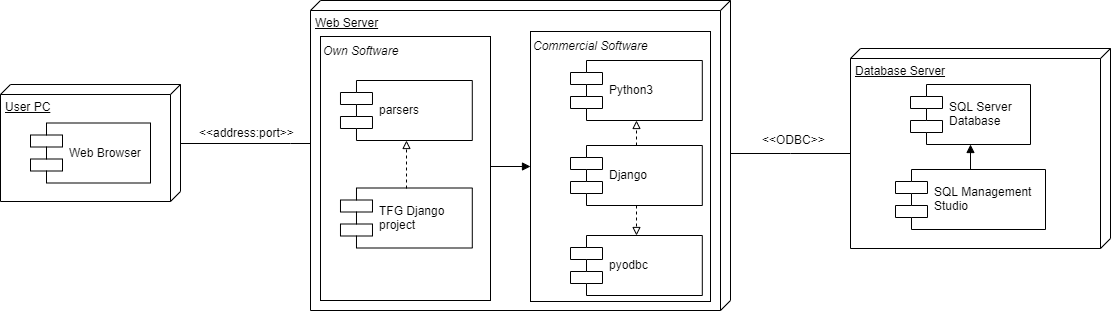

The diagram above was exported from draw.io. Its source (the exported page's mxGraphModel, read from the mxfile embedded in the PNG):
<mxGraphModel dx="838" dy="480" grid="1" gridSize="10" guides="1" tooltips="1" connect="1" arrows="1" fold="1" page="1" pageScale="1" pageWidth="827" pageHeight="1169" math="0" shadow="0">
  <root>
    <mxCell id="0" />
    <mxCell id="1" parent="0" />
    <mxCell id="Gyd3vOdr1ZStpS_QChZ6-4" value="Web Server" style="verticalAlign=top;align=left;spacingTop=8;spacingLeft=2;spacingRight=12;shape=cube;size=10;direction=south;fontStyle=4;html=1;" parent="1" vertex="1">
      <mxGeometry x="330" y="220" width="420" height="310" as="geometry" />
    </mxCell>
    <mxCell id="Gyd3vOdr1ZStpS_QChZ6-21" value="&amp;lt;&amp;lt;ODBC&amp;gt;&amp;gt;" style="text;html=1;resizable=0;points=[];autosize=1;align=left;verticalAlign=top;spacingTop=-4;rotation=0;" parent="1" vertex="1">
      <mxGeometry x="780" y="350" width="80" height="20" as="geometry" />
    </mxCell>
    <mxCell id="Gyd3vOdr1ZStpS_QChZ6-25" value="" style="group" parent="1" vertex="1" connectable="0">
      <mxGeometry x="20" y="304" width="180" height="117" as="geometry" />
    </mxCell>
    <mxCell id="Gyd3vOdr1ZStpS_QChZ6-1" value="User PC" style="verticalAlign=top;align=left;spacingTop=8;spacingLeft=2;spacingRight=12;shape=cube;size=10;direction=south;fontStyle=4;html=1;" parent="Gyd3vOdr1ZStpS_QChZ6-25" vertex="1">
      <mxGeometry width="180" height="117" as="geometry" />
    </mxCell>
    <mxCell id="Gyd3vOdr1ZStpS_QChZ6-6" value="Web Browser" style="shape=component;align=left;spacingLeft=36;" parent="Gyd3vOdr1ZStpS_QChZ6-25" vertex="1">
      <mxGeometry x="30" y="38.5" width="120" height="60" as="geometry" />
    </mxCell>
    <mxCell id="Gyd3vOdr1ZStpS_QChZ6-27" value="" style="group" parent="1" vertex="1" connectable="0">
      <mxGeometry x="870" y="304" width="260" height="160" as="geometry" />
    </mxCell>
    <mxCell id="Gyd3vOdr1ZStpS_QChZ6-5" value="Database Server" style="verticalAlign=top;align=left;spacingTop=8;spacingLeft=2;spacingRight=12;shape=cube;size=10;direction=south;fontStyle=4;html=1;" parent="Gyd3vOdr1ZStpS_QChZ6-27" vertex="1">
      <mxGeometry y="-36" width="260" height="200" as="geometry" />
    </mxCell>
    <mxCell id="Gyd3vOdr1ZStpS_QChZ6-10" value="SQL Server&#10;Database" style="shape=component;align=left;spacingLeft=36;" parent="Gyd3vOdr1ZStpS_QChZ6-27" vertex="1">
      <mxGeometry x="60" width="120" height="60" as="geometry" />
    </mxCell>
    <mxCell id="pt21n3ClVazoTdMfcuXf-2" style="edgeStyle=orthogonalEdgeStyle;rounded=0;orthogonalLoop=1;jettySize=auto;html=1;exitX=0.5;exitY=0;exitDx=0;exitDy=0;endArrow=block;endFill=1;" parent="Gyd3vOdr1ZStpS_QChZ6-27" source="pt21n3ClVazoTdMfcuXf-1" target="Gyd3vOdr1ZStpS_QChZ6-10" edge="1">
      <mxGeometry relative="1" as="geometry" />
    </mxCell>
    <mxCell id="pt21n3ClVazoTdMfcuXf-1" value="SQL Management&#10;Studio" style="shape=component;align=left;spacingLeft=36;" parent="Gyd3vOdr1ZStpS_QChZ6-27" vertex="1">
      <mxGeometry x="45" y="85" width="150" height="60" as="geometry" />
    </mxCell>
    <mxCell id="Gyd3vOdr1ZStpS_QChZ6-31" style="edgeStyle=orthogonalEdgeStyle;rounded=0;orthogonalLoop=1;jettySize=auto;html=1;startArrow=none;startFill=0;endArrow=none;endFill=0;" parent="1" source="Gyd3vOdr1ZStpS_QChZ6-4" target="Gyd3vOdr1ZStpS_QChZ6-1" edge="1">
      <mxGeometry relative="1" as="geometry">
        <mxPoint x="370" y="363" as="sourcePoint" />
        <Array as="points">
          <mxPoint x="310" y="363" />
          <mxPoint x="310" y="363" />
        </Array>
      </mxGeometry>
    </mxCell>
    <mxCell id="Gyd3vOdr1ZStpS_QChZ6-32" value="&amp;lt;&amp;lt;address:port&amp;gt;&amp;gt;" style="text;html=1;resizable=0;points=[];autosize=1;align=left;verticalAlign=top;spacingTop=-4;" parent="1" vertex="1">
      <mxGeometry x="217" y="342.5" width="110" height="20" as="geometry" />
    </mxCell>
    <mxCell id="pt21n3ClVazoTdMfcuXf-11" style="edgeStyle=orthogonalEdgeStyle;rounded=0;orthogonalLoop=1;jettySize=auto;html=1;exitX=1;exitY=0.5;exitDx=0;exitDy=0;entryX=0;entryY=0.5;entryDx=0;entryDy=0;endArrow=block;endFill=1;" parent="1" source="pt21n3ClVazoTdMfcuXf-3" target="7Vn2fOM51R-YcrUllYuo-4" edge="1">
      <mxGeometry relative="1" as="geometry">
        <Array as="points">
          <mxPoint x="510" y="386" />
        </Array>
      </mxGeometry>
    </mxCell>
    <mxCell id="pt21n3ClVazoTdMfcuXf-3" value="&lt;i&gt;Own Software&lt;/i&gt;" style="html=1;align=left;verticalAlign=top;" parent="1" vertex="1">
      <mxGeometry x="340" y="256" width="170" height="264" as="geometry" />
    </mxCell>
    <mxCell id="pt21n3ClVazoTdMfcuXf-5" style="edgeStyle=orthogonalEdgeStyle;rounded=0;orthogonalLoop=1;jettySize=auto;html=1;exitX=0;exitY=0;exitDx=105;exitDy=260;exitPerimeter=0;endArrow=none;endFill=0;" parent="1" source="Gyd3vOdr1ZStpS_QChZ6-5" target="Gyd3vOdr1ZStpS_QChZ6-4" edge="1">
      <mxGeometry relative="1" as="geometry">
        <Array as="points">
          <mxPoint x="810" y="373" />
          <mxPoint x="810" y="373" />
        </Array>
      </mxGeometry>
    </mxCell>
    <mxCell id="7Vn2fOM51R-YcrUllYuo-4" value="&lt;i&gt;Commercial Software&lt;/i&gt;" style="html=1;align=left;verticalAlign=top;" parent="1" vertex="1">
      <mxGeometry x="550" y="251" width="180" height="270" as="geometry" />
    </mxCell>
    <mxCell id="pt21n3ClVazoTdMfcuXf-8" style="edgeStyle=orthogonalEdgeStyle;rounded=0;orthogonalLoop=1;jettySize=auto;html=1;exitX=0.5;exitY=1;exitDx=0;exitDy=0;entryX=0.5;entryY=0;entryDx=0;entryDy=0;endArrow=block;endFill=0;dashed=1;" parent="1" source="Gyd3vOdr1ZStpS_QChZ6-7" target="pt21n3ClVazoTdMfcuXf-7" edge="1">
      <mxGeometry relative="1" as="geometry" />
    </mxCell>
    <mxCell id="Gyd3vOdr1ZStpS_QChZ6-7" value="Django" style="shape=component;align=left;spacingLeft=36;" parent="1" vertex="1">
      <mxGeometry x="590" y="365" width="131.8032786885246" height="60" as="geometry" />
    </mxCell>
    <mxCell id="Gyd3vOdr1ZStpS_QChZ6-8" value="Python3" style="shape=component;align=left;spacingLeft=36;" parent="1" vertex="1">
      <mxGeometry x="590" y="280" width="131.8032786885246" height="60" as="geometry" />
    </mxCell>
    <mxCell id="Gyd3vOdr1ZStpS_QChZ6-20" style="edgeStyle=orthogonalEdgeStyle;rounded=0;orthogonalLoop=1;jettySize=auto;html=1;exitX=0.5;exitY=0;exitDx=0;exitDy=0;entryX=0.5;entryY=1;entryDx=0;entryDy=0;endArrow=block;endFill=0;dashed=1;startArrow=none;startFill=0;" parent="1" source="Gyd3vOdr1ZStpS_QChZ6-7" target="Gyd3vOdr1ZStpS_QChZ6-8" edge="1">
      <mxGeometry relative="1" as="geometry" />
    </mxCell>
    <mxCell id="pt21n3ClVazoTdMfcuXf-7" value="pyodbc" style="shape=component;align=left;spacingLeft=36;" parent="1" vertex="1">
      <mxGeometry x="590" y="455" width="131.8032786885246" height="60" as="geometry" />
    </mxCell>
    <mxCell id="pt21n3ClVazoTdMfcuXf-10" value="" style="group" parent="1" vertex="1" connectable="0">
      <mxGeometry x="344.9836065573771" y="300" width="131.80327868852459" height="167.5" as="geometry" />
    </mxCell>
    <mxCell id="7Vn2fOM51R-YcrUllYuo-3" value="TFG Django&#10;project" style="shape=component;align=left;spacingLeft=36;" parent="pt21n3ClVazoTdMfcuXf-10" vertex="1">
      <mxGeometry x="15" y="107.5" width="131.8032786885246" height="60" as="geometry" />
    </mxCell>
    <mxCell id="7Vn2fOM51R-YcrUllYuo-9" value="parsers" style="shape=component;align=left;spacingLeft=36;" parent="pt21n3ClVazoTdMfcuXf-10" vertex="1">
      <mxGeometry x="15" width="131.8032786885246" height="60" as="geometry" />
    </mxCell>
    <mxCell id="7Vn2fOM51R-YcrUllYuo-10" style="edgeStyle=orthogonalEdgeStyle;rounded=0;orthogonalLoop=1;jettySize=auto;html=1;exitX=0.5;exitY=0;exitDx=0;exitDy=0;entryX=0.5;entryY=1;entryDx=0;entryDy=0;dashed=1;endArrow=block;endFill=0;" parent="pt21n3ClVazoTdMfcuXf-10" source="7Vn2fOM51R-YcrUllYuo-3" target="7Vn2fOM51R-YcrUllYuo-9" edge="1">
      <mxGeometry relative="1" as="geometry" />
    </mxCell>
  </root>
</mxGraphModel>